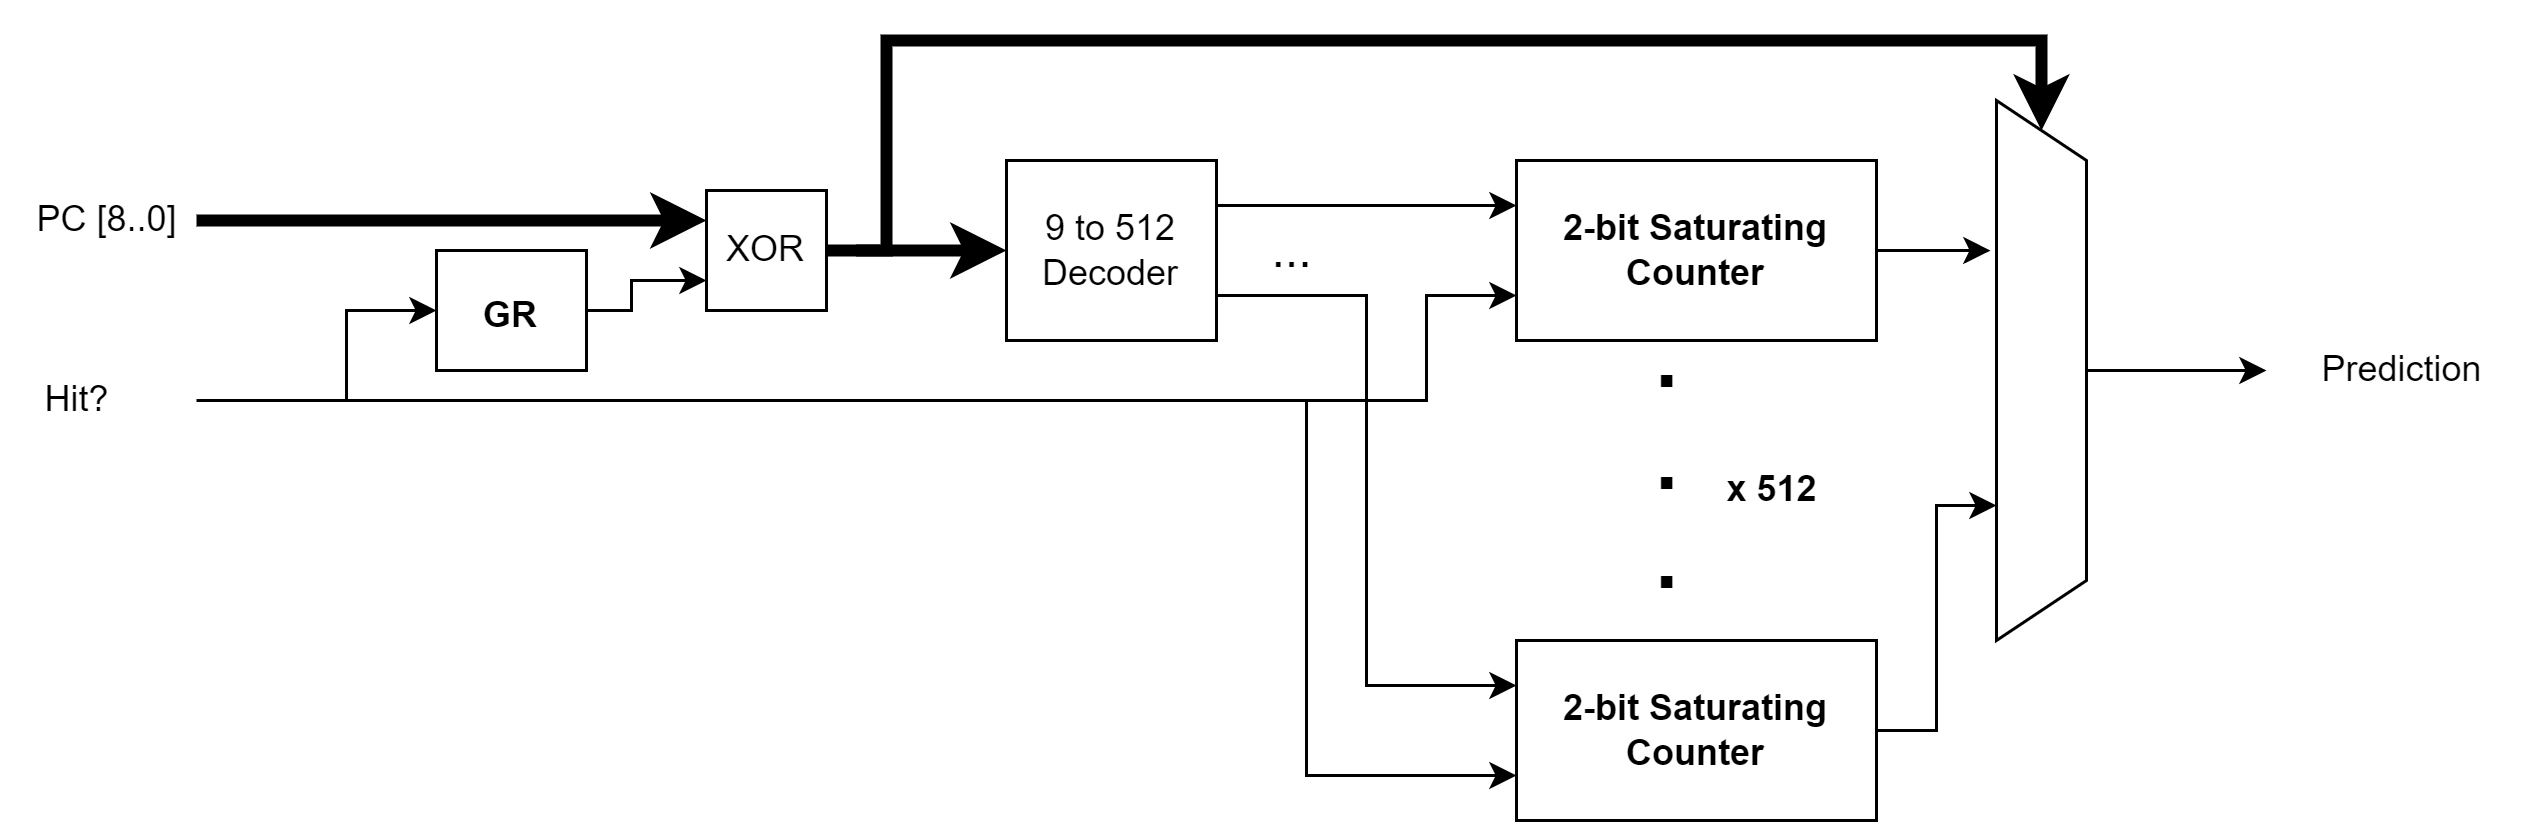

The diagram above was exported from draw.io. Its source (the exported page's mxGraphModel, read from the mxfile embedded in the PNG):
<mxGraphModel dx="1240" dy="790" grid="1" gridSize="10" guides="1" tooltips="1" connect="1" arrows="1" fold="1" page="1" pageScale="1" pageWidth="1000000" pageHeight="1000000" math="0" shadow="0">
  <root>
    <mxCell id="a-bz59njk4wOWTHrB61n-0" />
    <mxCell id="a-bz59njk4wOWTHrB61n-1" parent="a-bz59njk4wOWTHrB61n-0" />
    <mxCell id="WXLSegVCUvzAdTiJ4CMi-0" style="edgeStyle=orthogonalEdgeStyle;rounded=0;orthogonalLoop=1;jettySize=auto;html=1;exitX=1;exitY=0.5;exitDx=0;exitDy=0;entryX=0.278;entryY=1.067;entryDx=0;entryDy=0;entryPerimeter=0;" parent="a-bz59njk4wOWTHrB61n-1" source="WXLSegVCUvzAdTiJ4CMi-1" target="WXLSegVCUvzAdTiJ4CMi-4" edge="1">
      <mxGeometry relative="1" as="geometry">
        <Array as="points">
          <mxPoint x="1380" y="630" />
          <mxPoint x="1380" y="630" />
        </Array>
      </mxGeometry>
    </mxCell>
    <mxCell id="WXLSegVCUvzAdTiJ4CMi-1" value="&lt;b&gt;2-bit Saturating Counter&lt;/b&gt;" style="rounded=0;whiteSpace=wrap;html=1;" parent="a-bz59njk4wOWTHrB61n-1" vertex="1">
      <mxGeometry x="1230" y="600" width="120" height="60" as="geometry" />
    </mxCell>
    <mxCell id="WXLSegVCUvzAdTiJ4CMi-2" style="edgeStyle=orthogonalEdgeStyle;rounded=0;orthogonalLoop=1;jettySize=auto;html=1;exitX=0.5;exitY=0;exitDx=0;exitDy=0;" parent="a-bz59njk4wOWTHrB61n-1" source="WXLSegVCUvzAdTiJ4CMi-4" edge="1">
      <mxGeometry relative="1" as="geometry">
        <mxPoint x="1480" y="670" as="targetPoint" />
      </mxGeometry>
    </mxCell>
    <mxCell id="9lGtUKpJh79_X_2bTH-1-7" style="edgeStyle=orthogonalEdgeStyle;rounded=0;orthogonalLoop=1;jettySize=auto;html=1;exitX=0;exitY=0.5;exitDx=0;exitDy=0;strokeWidth=4;entryX=0;entryY=0.5;entryDx=0;entryDy=0;" parent="a-bz59njk4wOWTHrB61n-1" target="WXLSegVCUvzAdTiJ4CMi-4" edge="1">
      <mxGeometry relative="1" as="geometry">
        <mxPoint x="1010" y="630" as="sourcePoint" />
        <Array as="points">
          <mxPoint x="1020" y="630" />
          <mxPoint x="1020" y="560" />
          <mxPoint x="1405" y="560" />
        </Array>
      </mxGeometry>
    </mxCell>
    <mxCell id="WXLSegVCUvzAdTiJ4CMi-4" value="" style="shape=trapezoid;perimeter=trapezoidPerimeter;whiteSpace=wrap;html=1;fixedSize=1;direction=south;" parent="a-bz59njk4wOWTHrB61n-1" vertex="1">
      <mxGeometry x="1390" y="580" width="30" height="180" as="geometry" />
    </mxCell>
    <mxCell id="WXLSegVCUvzAdTiJ4CMi-5" value="Prediction" style="text;html=1;align=center;verticalAlign=middle;resizable=0;points=[];autosize=1;strokeColor=none;fillColor=none;" parent="a-bz59njk4wOWTHrB61n-1" vertex="1">
      <mxGeometry x="1490" y="660" width="70" height="20" as="geometry" />
    </mxCell>
    <mxCell id="WXLSegVCUvzAdTiJ4CMi-6" value="&lt;b style=&quot;font-size: 28px&quot;&gt;.&lt;br&gt;.&lt;br&gt;.&lt;/b&gt;" style="text;html=1;align=center;verticalAlign=middle;resizable=0;points=[];autosize=1;strokeColor=none;fillColor=none;" parent="a-bz59njk4wOWTHrB61n-1" vertex="1">
      <mxGeometry x="1270" y="670" width="20" height="60" as="geometry" />
    </mxCell>
    <mxCell id="WXLSegVCUvzAdTiJ4CMi-7" style="edgeStyle=orthogonalEdgeStyle;rounded=0;orthogonalLoop=1;jettySize=auto;html=1;exitX=1;exitY=0.25;exitDx=0;exitDy=0;entryX=0;entryY=0.25;entryDx=0;entryDy=0;" parent="a-bz59njk4wOWTHrB61n-1" source="WXLSegVCUvzAdTiJ4CMi-9" target="WXLSegVCUvzAdTiJ4CMi-1" edge="1">
      <mxGeometry relative="1" as="geometry">
        <Array as="points">
          <mxPoint x="1200" y="615" />
          <mxPoint x="1200" y="615" />
        </Array>
      </mxGeometry>
    </mxCell>
    <mxCell id="WXLSegVCUvzAdTiJ4CMi-9" value="9 to 512 Decoder" style="rounded=0;whiteSpace=wrap;html=1;fontSize=12;" parent="a-bz59njk4wOWTHrB61n-1" vertex="1">
      <mxGeometry x="1060" y="600" width="70" height="60" as="geometry" />
    </mxCell>
    <mxCell id="WXLSegVCUvzAdTiJ4CMi-10" value="PC [8..0]" style="text;html=1;align=center;verticalAlign=middle;resizable=0;points=[];autosize=1;strokeColor=none;fillColor=none;" parent="a-bz59njk4wOWTHrB61n-1" vertex="1">
      <mxGeometry x="730" y="610" width="60" height="20" as="geometry" />
    </mxCell>
    <mxCell id="WXLSegVCUvzAdTiJ4CMi-11" value="" style="endArrow=classic;html=1;rounded=0;strokeWidth=1;entryX=0;entryY=0.75;entryDx=0;entryDy=0;" parent="a-bz59njk4wOWTHrB61n-1" target="WXLSegVCUvzAdTiJ4CMi-1" edge="1">
      <mxGeometry width="50" height="50" relative="1" as="geometry">
        <mxPoint x="790" y="680" as="sourcePoint" />
        <mxPoint x="1000" y="680" as="targetPoint" />
        <Array as="points">
          <mxPoint x="1200" y="680" />
          <mxPoint x="1200" y="645" />
        </Array>
      </mxGeometry>
    </mxCell>
    <mxCell id="WXLSegVCUvzAdTiJ4CMi-12" style="edgeStyle=orthogonalEdgeStyle;rounded=0;orthogonalLoop=1;jettySize=auto;html=1;exitX=1;exitY=0.5;exitDx=0;exitDy=0;entryX=0.75;entryY=1;entryDx=0;entryDy=0;strokeWidth=1;" parent="a-bz59njk4wOWTHrB61n-1" source="WXLSegVCUvzAdTiJ4CMi-15" target="WXLSegVCUvzAdTiJ4CMi-4" edge="1">
      <mxGeometry relative="1" as="geometry" />
    </mxCell>
    <mxCell id="WXLSegVCUvzAdTiJ4CMi-13" style="edgeStyle=orthogonalEdgeStyle;rounded=0;orthogonalLoop=1;jettySize=auto;html=1;exitX=1;exitY=0.75;exitDx=0;exitDy=0;entryX=0;entryY=0.25;entryDx=0;entryDy=0;strokeWidth=1;" parent="a-bz59njk4wOWTHrB61n-1" source="WXLSegVCUvzAdTiJ4CMi-9" target="WXLSegVCUvzAdTiJ4CMi-15" edge="1">
      <mxGeometry relative="1" as="geometry">
        <Array as="points">
          <mxPoint x="1180" y="645" />
          <mxPoint x="1180" y="775" />
        </Array>
      </mxGeometry>
    </mxCell>
    <mxCell id="WXLSegVCUvzAdTiJ4CMi-14" style="edgeStyle=orthogonalEdgeStyle;rounded=0;orthogonalLoop=1;jettySize=auto;html=1;exitX=0;exitY=0.75;exitDx=0;exitDy=0;strokeWidth=1;entryX=0;entryY=0.75;entryDx=0;entryDy=0;" parent="a-bz59njk4wOWTHrB61n-1" target="WXLSegVCUvzAdTiJ4CMi-15" edge="1">
      <mxGeometry relative="1" as="geometry">
        <mxPoint x="1160" y="680" as="sourcePoint" />
        <Array as="points">
          <mxPoint x="1160" y="805" />
        </Array>
      </mxGeometry>
    </mxCell>
    <mxCell id="WXLSegVCUvzAdTiJ4CMi-15" value="&lt;b&gt;2-bit Saturating Counter&lt;/b&gt;" style="rounded=0;whiteSpace=wrap;html=1;" parent="a-bz59njk4wOWTHrB61n-1" vertex="1">
      <mxGeometry x="1230" y="760" width="120" height="60" as="geometry" />
    </mxCell>
    <mxCell id="WXLSegVCUvzAdTiJ4CMi-16" value="Hit?" style="text;html=1;align=center;verticalAlign=middle;resizable=0;points=[];autosize=1;strokeColor=none;fillColor=none;" parent="a-bz59njk4wOWTHrB61n-1" vertex="1">
      <mxGeometry x="730" y="670" width="40" height="20" as="geometry" />
    </mxCell>
    <mxCell id="WXLSegVCUvzAdTiJ4CMi-17" value="&lt;b&gt;x 512&lt;/b&gt;" style="text;html=1;align=center;verticalAlign=middle;resizable=0;points=[];autosize=1;strokeColor=none;fillColor=none;" parent="a-bz59njk4wOWTHrB61n-1" vertex="1">
      <mxGeometry x="1290" y="700" width="50" height="20" as="geometry" />
    </mxCell>
    <mxCell id="WXLSegVCUvzAdTiJ4CMi-18" value="..." style="text;html=1;align=center;verticalAlign=middle;resizable=0;points=[];autosize=1;strokeColor=none;fillColor=none;fontSize=16;" parent="a-bz59njk4wOWTHrB61n-1" vertex="1">
      <mxGeometry x="1140" y="620" width="30" height="20" as="geometry" />
    </mxCell>
    <mxCell id="9lGtUKpJh79_X_2bTH-1-2" style="edgeStyle=orthogonalEdgeStyle;rounded=0;orthogonalLoop=1;jettySize=auto;html=1;entryX=0;entryY=0.5;entryDx=0;entryDy=0;" parent="a-bz59njk4wOWTHrB61n-1" target="WXLSegVCUvzAdTiJ4CMi-19" edge="1">
      <mxGeometry relative="1" as="geometry">
        <mxPoint x="840" y="680" as="sourcePoint" />
        <Array as="points">
          <mxPoint x="840" y="650" />
        </Array>
      </mxGeometry>
    </mxCell>
    <mxCell id="9lGtUKpJh79_X_2bTH-1-4" style="edgeStyle=orthogonalEdgeStyle;rounded=0;orthogonalLoop=1;jettySize=auto;html=1;exitX=1;exitY=0.5;exitDx=0;exitDy=0;entryX=0;entryY=0.75;entryDx=0;entryDy=0;strokeWidth=1;" parent="a-bz59njk4wOWTHrB61n-1" source="WXLSegVCUvzAdTiJ4CMi-19" target="WXLSegVCUvzAdTiJ4CMi-20" edge="1">
      <mxGeometry relative="1" as="geometry">
        <Array as="points">
          <mxPoint x="935" y="650" />
          <mxPoint x="935" y="640" />
        </Array>
      </mxGeometry>
    </mxCell>
    <mxCell id="WXLSegVCUvzAdTiJ4CMi-19" value="&lt;font style=&quot;font-size: 12px&quot;&gt;&lt;b&gt;GR&lt;/b&gt;&lt;/font&gt;" style="whiteSpace=wrap;html=1;fontSize=16;" parent="a-bz59njk4wOWTHrB61n-1" vertex="1">
      <mxGeometry x="870" y="630" width="50" height="40" as="geometry" />
    </mxCell>
    <mxCell id="9lGtUKpJh79_X_2bTH-1-5" style="edgeStyle=orthogonalEdgeStyle;rounded=0;orthogonalLoop=1;jettySize=auto;html=1;exitX=1;exitY=0.5;exitDx=0;exitDy=0;entryX=0;entryY=0.5;entryDx=0;entryDy=0;strokeWidth=4;" parent="a-bz59njk4wOWTHrB61n-1" source="WXLSegVCUvzAdTiJ4CMi-20" target="WXLSegVCUvzAdTiJ4CMi-9" edge="1">
      <mxGeometry relative="1" as="geometry" />
    </mxCell>
    <mxCell id="9lGtUKpJh79_X_2bTH-1-6" style="edgeStyle=orthogonalEdgeStyle;rounded=0;orthogonalLoop=1;jettySize=auto;html=1;exitX=0;exitY=0.25;exitDx=0;exitDy=0;strokeWidth=4;entryX=0;entryY=0.25;entryDx=0;entryDy=0;" parent="a-bz59njk4wOWTHrB61n-1" target="WXLSegVCUvzAdTiJ4CMi-20" edge="1">
      <mxGeometry relative="1" as="geometry">
        <mxPoint x="790" y="620" as="sourcePoint" />
      </mxGeometry>
    </mxCell>
    <mxCell id="WXLSegVCUvzAdTiJ4CMi-20" value="XOR" style="rounded=0;whiteSpace=wrap;html=1;fontSize=12;" parent="a-bz59njk4wOWTHrB61n-1" vertex="1">
      <mxGeometry x="960" y="610" width="40" height="40" as="geometry" />
    </mxCell>
  </root>
</mxGraphModel>